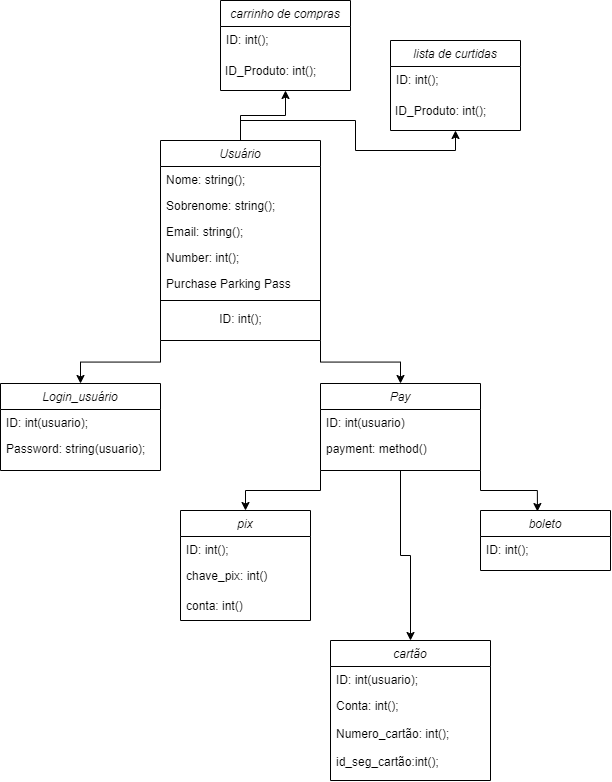

The diagram above was exported from draw.io. Its source (the exported page's mxGraphModel, read from the mxfile embedded in the PNG):
<mxGraphModel dx="1970" dy="1070" grid="1" gridSize="10" guides="1" tooltips="1" connect="1" arrows="1" fold="1" page="1" pageScale="1" pageWidth="827" pageHeight="1169" math="0" shadow="0">
  <root>
    <mxCell id="WIyWlLk6GJQsqaUBKTNV-0" />
    <mxCell id="WIyWlLk6GJQsqaUBKTNV-1" parent="WIyWlLk6GJQsqaUBKTNV-0" />
    <mxCell id="UzrtPU7kIywJ-gNtxIi5-11" style="edgeStyle=orthogonalEdgeStyle;rounded=0;orthogonalLoop=1;jettySize=auto;html=1;exitX=0;exitY=1;exitDx=0;exitDy=0;entryX=0.5;entryY=0;entryDx=0;entryDy=0;" edge="1" parent="WIyWlLk6GJQsqaUBKTNV-1" source="zkfFHV4jXpPFQw0GAbJ--0" target="UzrtPU7kIywJ-gNtxIi5-3">
      <mxGeometry relative="1" as="geometry" />
    </mxCell>
    <mxCell id="UzrtPU7kIywJ-gNtxIi5-15" style="edgeStyle=orthogonalEdgeStyle;rounded=0;orthogonalLoop=1;jettySize=auto;html=1;exitX=1;exitY=1;exitDx=0;exitDy=0;entryX=0.5;entryY=0;entryDx=0;entryDy=0;" edge="1" parent="WIyWlLk6GJQsqaUBKTNV-1" source="zkfFHV4jXpPFQw0GAbJ--0" target="UzrtPU7kIywJ-gNtxIi5-12">
      <mxGeometry relative="1" as="geometry" />
    </mxCell>
    <mxCell id="UzrtPU7kIywJ-gNtxIi5-42" style="edgeStyle=orthogonalEdgeStyle;rounded=0;orthogonalLoop=1;jettySize=auto;html=1;exitX=0.5;exitY=0;exitDx=0;exitDy=0;entryX=0.5;entryY=1;entryDx=0;entryDy=0;" edge="1" parent="WIyWlLk6GJQsqaUBKTNV-1" source="zkfFHV4jXpPFQw0GAbJ--0" target="UzrtPU7kIywJ-gNtxIi5-39">
      <mxGeometry relative="1" as="geometry" />
    </mxCell>
    <mxCell id="UzrtPU7kIywJ-gNtxIi5-43" style="edgeStyle=orthogonalEdgeStyle;rounded=0;orthogonalLoop=1;jettySize=auto;html=1;exitX=0.5;exitY=0;exitDx=0;exitDy=0;entryX=0.5;entryY=1;entryDx=0;entryDy=0;" edge="1" parent="WIyWlLk6GJQsqaUBKTNV-1" source="zkfFHV4jXpPFQw0GAbJ--0" target="UzrtPU7kIywJ-gNtxIi5-35">
      <mxGeometry relative="1" as="geometry" />
    </mxCell>
    <mxCell id="zkfFHV4jXpPFQw0GAbJ--0" value="Usuário" style="swimlane;fontStyle=2;align=center;verticalAlign=top;childLayout=stackLayout;horizontal=1;startSize=26;horizontalStack=0;resizeParent=1;resizeLast=0;collapsible=1;marginBottom=0;rounded=0;shadow=0;strokeWidth=1;" parent="WIyWlLk6GJQsqaUBKTNV-1" vertex="1">
      <mxGeometry x="250" y="320" width="160" height="200" as="geometry">
        <mxRectangle x="230" y="140" width="160" height="26" as="alternateBounds" />
      </mxGeometry>
    </mxCell>
    <mxCell id="zkfFHV4jXpPFQw0GAbJ--1" value="Nome: string();" style="text;align=left;verticalAlign=top;spacingLeft=4;spacingRight=4;overflow=hidden;rotatable=0;points=[[0,0.5],[1,0.5]];portConstraint=eastwest;" parent="zkfFHV4jXpPFQw0GAbJ--0" vertex="1">
      <mxGeometry y="26" width="160" height="26" as="geometry" />
    </mxCell>
    <mxCell id="zkfFHV4jXpPFQw0GAbJ--2" value="Sobrenome: string();" style="text;align=left;verticalAlign=top;spacingLeft=4;spacingRight=4;overflow=hidden;rotatable=0;points=[[0,0.5],[1,0.5]];portConstraint=eastwest;rounded=0;shadow=0;html=0;" parent="zkfFHV4jXpPFQw0GAbJ--0" vertex="1">
      <mxGeometry y="52" width="160" height="26" as="geometry" />
    </mxCell>
    <mxCell id="zkfFHV4jXpPFQw0GAbJ--3" value="Email: string();" style="text;align=left;verticalAlign=top;spacingLeft=4;spacingRight=4;overflow=hidden;rotatable=0;points=[[0,0.5],[1,0.5]];portConstraint=eastwest;rounded=0;shadow=0;html=0;" parent="zkfFHV4jXpPFQw0GAbJ--0" vertex="1">
      <mxGeometry y="78" width="160" height="26" as="geometry" />
    </mxCell>
    <mxCell id="UzrtPU7kIywJ-gNtxIi5-0" value="Number: int();&#10;" style="text;align=left;verticalAlign=top;spacingLeft=4;spacingRight=4;overflow=hidden;rotatable=0;points=[[0,0.5],[1,0.5]];portConstraint=eastwest;rounded=0;shadow=0;html=0;" vertex="1" parent="zkfFHV4jXpPFQw0GAbJ--0">
      <mxGeometry y="104" width="160" height="26" as="geometry" />
    </mxCell>
    <mxCell id="zkfFHV4jXpPFQw0GAbJ--5" value="Purchase Parking Pass" style="text;align=left;verticalAlign=top;spacingLeft=4;spacingRight=4;overflow=hidden;rotatable=0;points=[[0,0.5],[1,0.5]];portConstraint=eastwest;" parent="zkfFHV4jXpPFQw0GAbJ--0" vertex="1">
      <mxGeometry y="130" width="160" height="26" as="geometry" />
    </mxCell>
    <mxCell id="zkfFHV4jXpPFQw0GAbJ--4" value="" style="line;html=1;strokeWidth=1;align=left;verticalAlign=middle;spacingTop=-1;spacingLeft=3;spacingRight=3;rotatable=0;labelPosition=right;points=[];portConstraint=eastwest;" parent="zkfFHV4jXpPFQw0GAbJ--0" vertex="1">
      <mxGeometry y="156" width="160" height="8" as="geometry" />
    </mxCell>
    <mxCell id="UzrtPU7kIywJ-gNtxIi5-2" value="ID: int();" style="text;html=1;align=center;verticalAlign=middle;resizable=0;points=[];autosize=1;strokeColor=none;fillColor=none;" vertex="1" parent="zkfFHV4jXpPFQw0GAbJ--0">
      <mxGeometry y="164" width="160" height="30" as="geometry" />
    </mxCell>
    <mxCell id="UzrtPU7kIywJ-gNtxIi5-3" value="Login_usuário" style="swimlane;fontStyle=2;align=center;verticalAlign=top;childLayout=stackLayout;horizontal=1;startSize=26;horizontalStack=0;resizeParent=1;resizeLast=0;collapsible=1;marginBottom=0;rounded=0;shadow=0;strokeWidth=1;" vertex="1" parent="WIyWlLk6GJQsqaUBKTNV-1">
      <mxGeometry x="90" y="563" width="160" height="87" as="geometry">
        <mxRectangle x="230" y="140" width="160" height="26" as="alternateBounds" />
      </mxGeometry>
    </mxCell>
    <mxCell id="UzrtPU7kIywJ-gNtxIi5-4" value="ID: int(usuario);" style="text;align=left;verticalAlign=top;spacingLeft=4;spacingRight=4;overflow=hidden;rotatable=0;points=[[0,0.5],[1,0.5]];portConstraint=eastwest;" vertex="1" parent="UzrtPU7kIywJ-gNtxIi5-3">
      <mxGeometry y="26" width="160" height="26" as="geometry" />
    </mxCell>
    <mxCell id="UzrtPU7kIywJ-gNtxIi5-8" value="Password: string(usuario);" style="text;align=left;verticalAlign=top;spacingLeft=4;spacingRight=4;overflow=hidden;rotatable=0;points=[[0,0.5],[1,0.5]];portConstraint=eastwest;" vertex="1" parent="UzrtPU7kIywJ-gNtxIi5-3">
      <mxGeometry y="52" width="160" height="26" as="geometry" />
    </mxCell>
    <mxCell id="UzrtPU7kIywJ-gNtxIi5-26" style="edgeStyle=orthogonalEdgeStyle;rounded=0;orthogonalLoop=1;jettySize=auto;html=1;exitX=0;exitY=1;exitDx=0;exitDy=0;entryX=0.5;entryY=0;entryDx=0;entryDy=0;" edge="1" parent="WIyWlLk6GJQsqaUBKTNV-1" source="UzrtPU7kIywJ-gNtxIi5-12" target="UzrtPU7kIywJ-gNtxIi5-16">
      <mxGeometry relative="1" as="geometry" />
    </mxCell>
    <mxCell id="UzrtPU7kIywJ-gNtxIi5-27" style="edgeStyle=orthogonalEdgeStyle;rounded=0;orthogonalLoop=1;jettySize=auto;html=1;exitX=0.5;exitY=1;exitDx=0;exitDy=0;entryX=0.5;entryY=0;entryDx=0;entryDy=0;" edge="1" parent="WIyWlLk6GJQsqaUBKTNV-1" source="UzrtPU7kIywJ-gNtxIi5-12" target="UzrtPU7kIywJ-gNtxIi5-21">
      <mxGeometry relative="1" as="geometry" />
    </mxCell>
    <mxCell id="UzrtPU7kIywJ-gNtxIi5-12" value="Pay" style="swimlane;fontStyle=2;align=center;verticalAlign=top;childLayout=stackLayout;horizontal=1;startSize=26;horizontalStack=0;resizeParent=1;resizeLast=0;collapsible=1;marginBottom=0;rounded=0;shadow=0;strokeWidth=1;" vertex="1" parent="WIyWlLk6GJQsqaUBKTNV-1">
      <mxGeometry x="410" y="563" width="160" height="87" as="geometry">
        <mxRectangle x="230" y="140" width="160" height="26" as="alternateBounds" />
      </mxGeometry>
    </mxCell>
    <mxCell id="UzrtPU7kIywJ-gNtxIi5-13" value="ID: int(usuario)" style="text;align=left;verticalAlign=top;spacingLeft=4;spacingRight=4;overflow=hidden;rotatable=0;points=[[0,0.5],[1,0.5]];portConstraint=eastwest;" vertex="1" parent="UzrtPU7kIywJ-gNtxIi5-12">
      <mxGeometry y="26" width="160" height="26" as="geometry" />
    </mxCell>
    <mxCell id="UzrtPU7kIywJ-gNtxIi5-14" value="payment: method()" style="text;align=left;verticalAlign=top;spacingLeft=4;spacingRight=4;overflow=hidden;rotatable=0;points=[[0,0.5],[1,0.5]];portConstraint=eastwest;" vertex="1" parent="UzrtPU7kIywJ-gNtxIi5-12">
      <mxGeometry y="52" width="160" height="26" as="geometry" />
    </mxCell>
    <mxCell id="UzrtPU7kIywJ-gNtxIi5-16" value="pix" style="swimlane;fontStyle=2;align=center;verticalAlign=top;childLayout=stackLayout;horizontal=1;startSize=26;horizontalStack=0;resizeParent=1;resizeLast=0;collapsible=1;marginBottom=0;rounded=0;shadow=0;strokeWidth=1;" vertex="1" parent="WIyWlLk6GJQsqaUBKTNV-1">
      <mxGeometry x="270" y="690" width="130" height="110" as="geometry">
        <mxRectangle x="230" y="140" width="160" height="26" as="alternateBounds" />
      </mxGeometry>
    </mxCell>
    <mxCell id="UzrtPU7kIywJ-gNtxIi5-17" value="ID: int();" style="text;align=left;verticalAlign=top;spacingLeft=4;spacingRight=4;overflow=hidden;rotatable=0;points=[[0,0.5],[1,0.5]];portConstraint=eastwest;" vertex="1" parent="UzrtPU7kIywJ-gNtxIi5-16">
      <mxGeometry y="26" width="130" height="26" as="geometry" />
    </mxCell>
    <mxCell id="UzrtPU7kIywJ-gNtxIi5-18" value="chave_pix: int()" style="text;align=left;verticalAlign=top;spacingLeft=4;spacingRight=4;overflow=hidden;rotatable=0;points=[[0,0.5],[1,0.5]];portConstraint=eastwest;" vertex="1" parent="UzrtPU7kIywJ-gNtxIi5-16">
      <mxGeometry y="52" width="130" height="26" as="geometry" />
    </mxCell>
    <mxCell id="UzrtPU7kIywJ-gNtxIi5-19" value="conta: int()" style="text;align=left;verticalAlign=top;spacingLeft=4;spacingRight=4;overflow=hidden;rotatable=0;points=[[0,0.5],[1,0.5]];portConstraint=eastwest;" vertex="1" parent="WIyWlLk6GJQsqaUBKTNV-1">
      <mxGeometry x="270" y="772" width="130" height="26" as="geometry" />
    </mxCell>
    <mxCell id="UzrtPU7kIywJ-gNtxIi5-21" value="cartão" style="swimlane;fontStyle=2;align=center;verticalAlign=top;childLayout=stackLayout;horizontal=1;startSize=26;horizontalStack=0;resizeParent=1;resizeLast=0;collapsible=1;marginBottom=0;rounded=0;shadow=0;strokeWidth=1;" vertex="1" parent="WIyWlLk6GJQsqaUBKTNV-1">
      <mxGeometry x="420" y="820" width="160" height="140" as="geometry">
        <mxRectangle x="230" y="140" width="160" height="26" as="alternateBounds" />
      </mxGeometry>
    </mxCell>
    <mxCell id="UzrtPU7kIywJ-gNtxIi5-22" value="ID: int(usuario);" style="text;align=left;verticalAlign=top;spacingLeft=4;spacingRight=4;overflow=hidden;rotatable=0;points=[[0,0.5],[1,0.5]];portConstraint=eastwest;" vertex="1" parent="UzrtPU7kIywJ-gNtxIi5-21">
      <mxGeometry y="26" width="160" height="26" as="geometry" />
    </mxCell>
    <mxCell id="UzrtPU7kIywJ-gNtxIi5-23" value="Conta: int();" style="text;align=left;verticalAlign=top;spacingLeft=4;spacingRight=4;overflow=hidden;rotatable=0;points=[[0,0.5],[1,0.5]];portConstraint=eastwest;" vertex="1" parent="UzrtPU7kIywJ-gNtxIi5-21">
      <mxGeometry y="52" width="160" height="28" as="geometry" />
    </mxCell>
    <mxCell id="UzrtPU7kIywJ-gNtxIi5-24" value="Numero_cartão: int();" style="text;align=left;verticalAlign=top;spacingLeft=4;spacingRight=4;overflow=hidden;rotatable=0;points=[[0,0.5],[1,0.5]];portConstraint=eastwest;" vertex="1" parent="UzrtPU7kIywJ-gNtxIi5-21">
      <mxGeometry y="80" width="160" height="28" as="geometry" />
    </mxCell>
    <mxCell id="UzrtPU7kIywJ-gNtxIi5-25" value="id_seg_cartão:int();" style="text;align=left;verticalAlign=top;spacingLeft=4;spacingRight=4;overflow=hidden;rotatable=0;points=[[0,0.5],[1,0.5]];portConstraint=eastwest;" vertex="1" parent="UzrtPU7kIywJ-gNtxIi5-21">
      <mxGeometry y="108" width="160" height="28" as="geometry" />
    </mxCell>
    <mxCell id="UzrtPU7kIywJ-gNtxIi5-28" value="boleto" style="swimlane;fontStyle=2;align=center;verticalAlign=top;childLayout=stackLayout;horizontal=1;startSize=26;horizontalStack=0;resizeParent=1;resizeLast=0;collapsible=1;marginBottom=0;rounded=0;shadow=0;strokeWidth=1;" vertex="1" parent="WIyWlLk6GJQsqaUBKTNV-1">
      <mxGeometry x="570" y="690" width="130" height="60" as="geometry">
        <mxRectangle x="230" y="140" width="160" height="26" as="alternateBounds" />
      </mxGeometry>
    </mxCell>
    <mxCell id="UzrtPU7kIywJ-gNtxIi5-29" value="ID: int();" style="text;align=left;verticalAlign=top;spacingLeft=4;spacingRight=4;overflow=hidden;rotatable=0;points=[[0,0.5],[1,0.5]];portConstraint=eastwest;" vertex="1" parent="UzrtPU7kIywJ-gNtxIi5-28">
      <mxGeometry y="26" width="130" height="26" as="geometry" />
    </mxCell>
    <mxCell id="UzrtPU7kIywJ-gNtxIi5-34" style="edgeStyle=orthogonalEdgeStyle;rounded=0;orthogonalLoop=1;jettySize=auto;html=1;exitX=1;exitY=1;exitDx=0;exitDy=0;entryX=0.438;entryY=0.017;entryDx=0;entryDy=0;entryPerimeter=0;" edge="1" parent="WIyWlLk6GJQsqaUBKTNV-1" source="UzrtPU7kIywJ-gNtxIi5-12" target="UzrtPU7kIywJ-gNtxIi5-28">
      <mxGeometry relative="1" as="geometry" />
    </mxCell>
    <mxCell id="UzrtPU7kIywJ-gNtxIi5-35" value="lista de curtidas" style="swimlane;fontStyle=2;align=center;verticalAlign=top;childLayout=stackLayout;horizontal=1;startSize=26;horizontalStack=0;resizeParent=1;resizeLast=0;collapsible=1;marginBottom=0;rounded=0;shadow=0;strokeWidth=1;" vertex="1" parent="WIyWlLk6GJQsqaUBKTNV-1">
      <mxGeometry x="480" y="220" width="130" height="90" as="geometry">
        <mxRectangle x="230" y="140" width="160" height="26" as="alternateBounds" />
      </mxGeometry>
    </mxCell>
    <mxCell id="UzrtPU7kIywJ-gNtxIi5-36" value="ID: int();" style="text;align=left;verticalAlign=top;spacingLeft=4;spacingRight=4;overflow=hidden;rotatable=0;points=[[0,0.5],[1,0.5]];portConstraint=eastwest;" vertex="1" parent="UzrtPU7kIywJ-gNtxIi5-35">
      <mxGeometry y="26" width="130" height="26" as="geometry" />
    </mxCell>
    <mxCell id="UzrtPU7kIywJ-gNtxIi5-37" value="ID_Produto: int(); " style="text;align=left;verticalAlign=top;spacingLeft=4;spacingRight=4;overflow=hidden;rotatable=0;points=[[0,0.5],[1,0.5]];portConstraint=eastwest;" vertex="1" parent="WIyWlLk6GJQsqaUBKTNV-1">
      <mxGeometry x="479" y="277" width="130" height="26" as="geometry" />
    </mxCell>
    <mxCell id="UzrtPU7kIywJ-gNtxIi5-39" value="carrinho de compras" style="swimlane;fontStyle=2;align=center;verticalAlign=top;childLayout=stackLayout;horizontal=1;startSize=26;horizontalStack=0;resizeParent=1;resizeLast=0;collapsible=1;marginBottom=0;rounded=0;shadow=0;strokeWidth=1;" vertex="1" parent="WIyWlLk6GJQsqaUBKTNV-1">
      <mxGeometry x="310" y="180" width="130" height="90" as="geometry">
        <mxRectangle x="230" y="140" width="160" height="26" as="alternateBounds" />
      </mxGeometry>
    </mxCell>
    <mxCell id="UzrtPU7kIywJ-gNtxIi5-40" value="ID: int();" style="text;align=left;verticalAlign=top;spacingLeft=4;spacingRight=4;overflow=hidden;rotatable=0;points=[[0,0.5],[1,0.5]];portConstraint=eastwest;" vertex="1" parent="UzrtPU7kIywJ-gNtxIi5-39">
      <mxGeometry y="26" width="130" height="26" as="geometry" />
    </mxCell>
    <mxCell id="UzrtPU7kIywJ-gNtxIi5-41" value="ID_Produto: int(); " style="text;align=left;verticalAlign=top;spacingLeft=4;spacingRight=4;overflow=hidden;rotatable=0;points=[[0,0.5],[1,0.5]];portConstraint=eastwest;" vertex="1" parent="WIyWlLk6GJQsqaUBKTNV-1">
      <mxGeometry x="309" y="237" width="130" height="26" as="geometry" />
    </mxCell>
  </root>
</mxGraphModel>